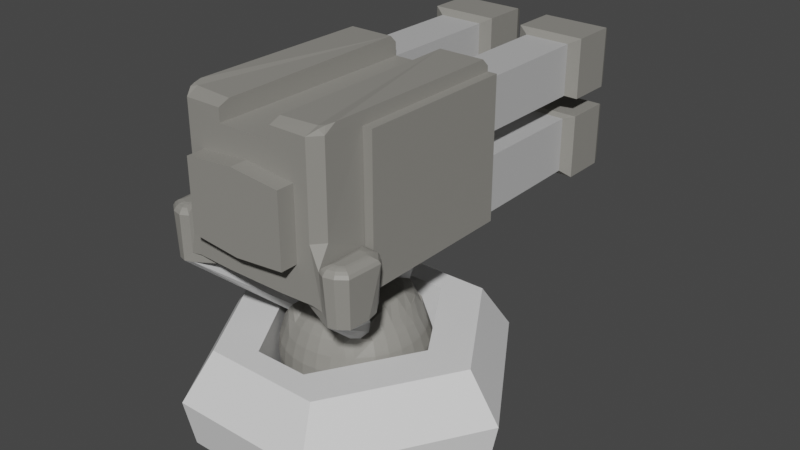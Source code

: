 # Source: laserturretmodel.blend  (saved by Blender 3.5.10; exported with 4.5.12 LTS)
import bpy
from mathutils import Matrix  # noqa: F401  (used for matrix-valued properties, if any)

bpy.ops.wm.read_factory_settings(use_empty=True)
scene = bpy.context.scene
scene.name = 'Scene'

# ---- collections
col_collection = bpy.data.collections.new('Collection'); scene.collection.children.link(col_collection)

# ---- materials (node trees are filled in below, after node groups)
mat_material = bpy.data.materials.new('Material')
mat_material.alpha_threshold = 0.0
mat_material.use_transparent_shadow = False
mat_material.roughness = 0.5
mat_material.line_color = (0.0, 0.0, 0.0, 1.0)
mat_body = bpy.data.materials.new('Body')
mat_body.use_transparent_shadow = False
mat_blaster = bpy.data.materials.new('Blaster')
mat_blaster.use_transparent_shadow = False
mat_pipes = bpy.data.materials.new('Pipes')
mat_pipes.use_transparent_shadow = False

# ---- material node trees
mat_material.use_nodes = True; mat_material.node_tree.nodes.clear()
_N = mat_material.node_tree.nodes; _L = mat_material.node_tree.links
n0 = _N.new('ShaderNodeOutputMaterial'); n0.name = 'Material Output'; n0.location = (300, 300)
n1 = _N.new('ShaderNodeBsdfPrincipled'); n1.name = 'Principled BSDF'; n1.location = (10, 300)
n1.distribution = 'GGX'
n1.subsurface_method = 'RANDOM_WALK_SKIN'
n1.inputs[3].default_value = 1.45
n1.inputs[27].default_value = (0.0, 0.0, 0.0, 1.0)
n1.inputs[28].default_value = 1.0
_L.new(n1.outputs[0], n0.inputs[0])
n0.is_active_output = True
mat_body.use_nodes = True; mat_body.node_tree.nodes.clear()
_N = mat_body.node_tree.nodes; _L = mat_body.node_tree.links
n0 = _N.new('ShaderNodeBsdfPrincipled'); n0.name = 'Principled BSDF'; n0.location = (10, 300)
n0.distribution = 'GGX'
n0.subsurface_method = 'RANDOM_WALK_SKIN'
n0.inputs[0].default_value = (0.2738, 0.2654, 0.2412, 1.0)
n0.inputs[3].default_value = 1.45
n0.inputs[27].default_value = (0.0, 0.0, 0.0, 1.0)
n0.inputs[28].default_value = 1.0
n1 = _N.new('ShaderNodeOutputMaterial'); n1.name = 'Material Output'; n1.location = (300, 300)
_L.new(n0.outputs[0], n1.inputs[0])
n1.is_active_output = True
mat_blaster.use_nodes = True; mat_blaster.node_tree.nodes.clear()
_N = mat_blaster.node_tree.nodes; _L = mat_blaster.node_tree.links
n0 = _N.new('ShaderNodeBsdfPrincipled'); n0.name = 'Principled BSDF'; n0.location = (10, 300)
n0.distribution = 'GGX'
n0.subsurface_method = 'RANDOM_WALK_SKIN'
n0.inputs[0].default_value = (0.8, 0.3163, 0.2076, 1.0)
n0.inputs[3].default_value = 1.45
n0.inputs[27].default_value = (0.0, 0.0, 0.0, 1.0)
n0.inputs[28].default_value = 1.0
n1 = _N.new('ShaderNodeOutputMaterial'); n1.name = 'Material Output'; n1.location = (300, 300)
_L.new(n0.outputs[0], n1.inputs[0])
n1.is_active_output = True
mat_pipes.use_nodes = True; mat_pipes.node_tree.nodes.clear()
_N = mat_pipes.node_tree.nodes; _L = mat_pipes.node_tree.links
n0 = _N.new('ShaderNodeBsdfPrincipled'); n0.name = 'Principled BSDF'; n0.location = (10, 300)
n0.distribution = 'GGX'
n0.subsurface_method = 'RANDOM_WALK_SKIN'
n0.inputs[0].default_value = (0.5071, 0.5071, 0.5071, 1.0)
n0.inputs[3].default_value = 1.45
n0.inputs[27].default_value = (0.0, 0.0, 0.0, 1.0)
n0.inputs[28].default_value = 1.0
n1 = _N.new('ShaderNodeOutputMaterial'); n1.name = 'Material Output'; n1.location = (300, 300)
_L.new(n0.outputs[0], n1.inputs[0])
n1.is_active_output = True

# ---- world
world_world = bpy.data.worlds.new('World'); scene.world = world_world
world_world.use_nodes = True; world_world.node_tree.nodes.clear()
_N = world_world.node_tree.nodes; _L = world_world.node_tree.links
n0 = _N.new('ShaderNodeOutputWorld'); n0.name = 'World Output'; n0.location = (300, 300)
n1 = _N.new('ShaderNodeBackground'); n1.name = 'Background'; n1.location = (10, 300)
n1.inputs[0].default_value = (0.05088, 0.05088, 0.05088, 1.0)
_L.new(n1.outputs[0], n0.inputs[0])
n0.is_active_output = True
world_world.color = (0.05088, 0.05088, 0.05088)
world_world.use_sun_shadow = False
world_world.sun_shadow_jitter_overblur = 0.0

# ---- meshes
me_cube = bpy.data.meshes.new('Cube')
me_cube.from_pydata([(2.606, 1.004, -0.5722), (2.234, 1.0, 1.011), (1.167, -1.396, -0.5722), (0.4664, -0.6407, 1.011), (-2.606, 1.004, -0.5722), (-1.45, 0.9981, 1.011), (-1.167, -1.396, -0.5722), (-0.4664, -0.6407, 1.011), (0.472, 2.574, 1.011), (-0.472, 2.574, 1.011), (1.167, 3.326, -0.5722), (-1.167, 3.326, -0.5722), (-2.234, 1.0, 1.011), (-1.0, -1.056, 1.011), (1.0, -1.056, 1.011), (1.45, 0.9981, 1.011), (1.0, 2.99, 1.011), (-1.0, 2.99, 1.011), (-1.45, 0.9981, -0.2487), (-0.4664, -0.6407, -0.2487), (0.4664, -0.6407, -0.2487), (1.45, 0.9981, -0.2487), (0.472, 2.574, -0.2487), (-0.472, 2.574, -0.2487), (2.765, 1.006, 0.2195), (-1.238, -1.54, 0.2195), (1.238, -1.54, 0.2195), (-2.765, 1.006, 0.2195), (1.238, 3.469, 0.2195), (-1.238, 3.469, 0.2195)], [], [(0, 2, 6, 4), (26, 25, 6, 2), (25, 27, 4, 6), (21, 22, 23, 18, 19, 20), (24, 26, 2, 0), (27, 29, 11, 4), (29, 28, 10, 11), (7, 19, 18, 5), (4, 11, 10, 0), (24, 28, 16, 1), (5, 12, 13, 7), (7, 13, 14, 3), (3, 14, 1, 15), (8, 16, 17, 9), (9, 17, 12, 5), (15, 1, 16, 8), (15, 21, 20, 3), (8, 22, 21, 15), (9, 23, 22, 8), (3, 20, 19, 7), (5, 18, 23, 9), (0, 10, 28, 24), (17, 16, 28, 29), (12, 17, 29, 27), (1, 14, 26, 24), (13, 12, 27, 25), (14, 13, 25, 26)])
_uv = me_cube.uv_layers.new(name='UVMap')
_uv.uv.foreach_set('vector', [0.625, 0.5, 0.625, 0.75, 0.875, 0.75, 0.875, 0.5, 0.5, 0.75, 0.5, 1.0, 0.625, 1.0, 0.625, 0.75, 0.5, 0.0, 0.5, 0.25, 0.625, 0.25, 0.625, 0.0, 0.3311, 0.5, 0.3001, 0.5, 0.1999, 0.5, 0.1689, 0.5, 0.2002, 0.6995, 0.2998, 0.6995, 0.5, 0.5, 0.5, 0.75, 0.625, 0.75, 0.625, 0.5, 0.5, 0.25, 0.5, 0.25, 0.625, 0.25, 0.625, 0.25, 0.5, 0.25, 0.5, 0.5, 0.625, 0.5, 0.625, 0.25, 0.2002, 0.6995, 0.2002, 0.6995, 0.1689, 0.5, 0.1689, 0.5, 0.875, 0.5, 0.875, 0.5, 0.625, 0.5, 0.625, 0.5, 0.5, 0.5, 0.5, 0.5, 0.375, 0.5, 0.375, 0.5, 0.1689, 0.5, 0.125, 0.5, 0.125, 0.75, 0.2002, 0.6995, 0.2002, 0.6995, 0.125, 0.75, 0.375, 0.75, 0.2998, 0.6995, 0.2998, 0.6995, 0.375, 0.75, 0.375, 0.5, 0.3311, 0.5, 0.3001, 0.5, 0.375, 0.5, 0.125, 0.5, 0.1999, 0.5, 0.1999, 0.5, 0.125, 0.5, 0.125, 0.5, 0.1689, 0.5, 0.3311, 0.5, 0.375, 0.5, 0.375, 0.5, 0.3001, 0.5, 0.3311, 0.5, 0.3311, 0.5, 0.2998, 0.6995, 0.2998, 0.6995, 0.3001, 0.5, 0.3001, 0.5, 0.3311, 0.5, 0.3311, 0.5, 0.1999, 0.5, 0.1999, 0.5, 0.3001, 0.5, 0.3001, 0.5, 0.2998, 0.6995, 0.2998, 0.6995, 0.2002, 0.6995, 0.2002, 0.6995, 0.1689, 0.5, 0.1689, 0.5, 0.1999, 0.5, 0.1999, 0.5, 0.625, 0.5, 0.625, 0.5, 0.5, 0.5, 0.5, 0.5, 0.375, 0.25, 0.375, 0.5, 0.5, 0.5, 0.5, 0.25, 0.375, 0.25, 0.375, 0.25, 0.5, 0.25, 0.5, 0.25, 0.375, 0.5, 0.375, 0.75, 0.5, 0.75, 0.5, 0.5, 0.375, 0.0, 0.375, 0.25, 0.5, 0.25, 0.5, 0.0, 0.375, 0.75, 0.375, 1.0, 0.5, 1.0, 0.5, 0.75])
me_cube.materials.append(mat_material)
me_cube.use_mirror_vertex_groups = False
me_cube.update()
me_sphere = bpy.data.meshes.new('Sphere')
me_sphere.from_pydata([(0.0, 0.5357, 0.8315), (0.0, 0.8245, 0.5556), (0.0, 0.9808, 0.1951), (0.0, 1.0, 0.0), (0.0, 0.9808, -0.1951), (0.0, 0.8315, -0.5556), (0.008411, -0.01467, 0.872), (-1.187, -1.045, 1.571), (-1.042, -1.671, 1.665), (-0.8088, -1.152, 1.46), (7.949e-05, 1.166, 1.634), (7.943e-05, 0.744, 1.639), (-0.3448, 1.149, 1.634), (-0.213, 0.7344, 1.639), (0.01137, -0.3947, 0.872), (-9.686e-08, -0.5726, 0.8315), (-6.257e-08, -0.783, 0.6263), (-1.043e-07, -0.8378, 0.5556), (2.98e-08, -0.9245, 0.3827), (-1.341e-07, -0.9808, 0.1951), (-3.278e-07, -1.0, 0.0), (-1.341e-07, -0.9808, -0.1951), (2.98e-08, -0.9239, -0.3827), (-1.043e-07, -0.8315, -0.5556), (-1.49e-08, -0.7071, -0.7071), (-9.686e-08, -0.5556, -0.8315), (-5.215e-08, -0.3827, -0.9239), (-7.451e-09, -0.1951, -0.9808), (-0.1084, -0.561, 0.8315), (-0.1509, -0.7673, 0.6263), (-0.1622, -0.821, 0.5556), (-0.1802, -0.9065, 0.3827), (-0.1913, -0.9619, 0.1951), (-0.1951, -0.9808, 0.0), (-0.1913, -0.9619, -0.1951), (-0.1802, -0.9061, -0.3827), (-0.1622, -0.8155, -0.5556), (-0.1379, -0.6935, -0.7071), (-0.1084, -0.5449, -0.8315), (-0.07466, -0.3753, -0.9239), (-0.2126, -0.5269, 0.8315), (-0.296, -0.721, 0.6263), (-0.3182, -0.7718, 0.5556), (-0.3536, -0.8537, 0.3827), (-0.3753, -0.9061, 0.1951), (-0.3827, -0.9239, 0.0), (-0.3753, -0.9061, -0.1951), (-0.3536, -0.8536, -0.3827), (-0.3182, -0.7682, -0.5556), (-0.2706, -0.6533, -0.7071), (-0.2126, -0.5133, -0.8315), (-0.1464, -0.3536, -0.9239), (-0.07466, -0.1802, -0.9808), (-0.2012, -0.3262, 0.872), (-0.3087, -0.472, 0.8315), (-0.4297, -0.6909, 0.7387), (-0.4657, -0.735, 0.5556), (-0.5133, -0.7684, 0.3827), (-0.5449, -0.8155, 0.1951), (-0.5556, -0.8315, 0.0), (-0.5449, -0.8155, -0.1951), (-0.5133, -0.7682, -0.3827), (-0.4619, -0.6913, -0.5556), (-0.3928, -0.5879, -0.7071), (-0.3087, -0.4619, -0.8315), (-0.2126, -0.3182, -0.9239), (-0.1266, -0.1404, 0.872), (-0.2592, -0.2761, 0.872), (-0.5231, -0.6814, 0.6263), (-0.548, -0.6668, 0.5556), (-0.6048, -0.6932, 0.3827), (-0.6935, -0.6935, 0.1951), (-0.7071, -0.7071, 0.0), (-0.6935, -0.6935, -0.1951), (-0.6533, -0.6533, -0.3827), (-0.5879, -0.5879, -0.5556), (-0.5, -0.5, -0.7071), (-0.3928, -0.3928, -0.8315), (-0.2706, -0.2706, -0.9239), (0.0, 0.0, -1.0), (-0.4063, -0.2758, 0.8218), (-0.5612, -0.3558, 0.7168), (-0.5979, -0.4327, 0.6263), (-0.6913, -0.4633, 0.5556), (-0.7682, -0.5133, 0.3827), (-0.8155, -0.5449, 0.1951), (-0.8315, -0.5556, 0.0), (-0.8155, -0.5449, -0.1951), (-0.7682, -0.5133, -0.3827), (-0.6913, -0.4619, -0.5556), (-0.5879, -0.3928, -0.7071), (-0.4619, -0.3087, -0.8315), (-0.3182, -0.2126, -0.9239), (-0.1622, -0.1084, -0.9808), (-0.1689, -0.07561, 0.872), (-0.5758, -0.2305, 0.7805), (-0.698, -0.2894, 0.6456), (-0.7682, -0.3183, 0.5556), (-0.8536, -0.3536, 0.3827), (-0.9061, -0.3753, 0.1951), (-0.9239, -0.3827, 0.0), (-0.9061, -0.3753, -0.1951), (-0.8536, -0.3536, -0.3827), (-0.7682, -0.3182, -0.5556), (-0.6533, -0.2706, -0.7071), (-0.5133, -0.2126, -0.8315), (-0.3536, -0.1464, -0.9239), (-0.4364, -0.07834, 0.8543), (-0.5965, -0.1059, 0.8017), (-0.7218, -0.1411, 0.6668), (-0.8155, -0.1622, 0.5556), (-0.9061, -0.1802, 0.3827), (-0.9619, -0.1913, 0.1951), (-0.9808, -0.1951, 0.0), (-0.9619, -0.1913, -0.1951), (-0.9061, -0.1802, -0.3827), (-0.8155, -0.1622, -0.5556), (-0.6935, -0.1379, -0.7071), (-0.5449, -0.1084, -0.8315), (-0.3753, -0.07466, -0.9239), (-0.1913, -0.03806, -0.9808), (-0.1837, -0.001258, 0.872), (-0.5749, -0.001802, 0.8151), (-0.7271, -0.0002259, 0.6761), (-0.8315, 1.639e-07, 0.5556), (-0.9239, 1.49e-08, 0.3827), (-0.9808, 2.682e-07, 0.1951), (-1.0, 4.47e-07, 0.0), (-0.9808, 2.682e-07, -0.1951), (-0.9239, 1.49e-08, -0.3827), (-0.8315, 1.639e-07, -0.5556), (-0.7071, 2.98e-08, -0.7071), (-0.5556, 1.49e-07, -0.8315), (-0.3827, 5.215e-08, -0.9239), (-0.364, 0.0727, 0.872), (-0.5723, 0.1339, 0.8315), (-0.7082, 0.1379, 0.6908), (-0.8155, 0.1622, 0.5556), (-0.9061, 0.1802, 0.3827), (-0.9619, 0.1913, 0.1951), (-0.9808, 0.1951, 0.0), (-0.9619, 0.1913, -0.1951), (-0.9061, 0.1802, -0.3827), (-0.8155, 0.1622, -0.5556), (-0.6935, 0.1379, -0.7071), (-0.5449, 0.1084, -0.8315), (-0.3753, 0.07466, -0.9239), (-0.1913, 0.03806, -0.9808), (-0.6661, 0.2846, 0.7071), (-0.7682, 0.3182, 0.5556), (-0.8536, 0.3536, 0.3827), (-0.9061, 0.3753, 0.1951), (-0.9239, 0.3827, 0.0), (-0.9061, 0.3753, -0.1951), (-0.8536, 0.3536, -0.3827), (-0.7682, 0.3182, -0.5556), (-0.6533, 0.2706, -0.7071), (-0.5133, 0.2126, -0.8315), (-0.3536, 0.1464, -0.9239), (-0.1233, 0.1271, 0.8617), (-0.3068, 0.2053, 0.8716), (-0.5149, 0.3272, 0.8315), (-0.625, 0.3989, 0.7071), (-0.6913, 0.4507, 0.5556), (-0.7682, 0.5133, 0.3827), (-0.8155, 0.5449, 0.1951), (-0.8315, 0.5556, 0.0), (-0.8155, 0.5449, -0.1951), (-0.7682, 0.5133, -0.3827), (-0.6913, 0.4619, -0.5556), (-0.5879, 0.3928, -0.7071), (-0.4619, 0.3087, -0.8315), (-0.3182, 0.2126, -0.9239), (-0.1622, 0.1084, -0.9808), (-0.3083, 0.3284, 0.8672), (-0.4612, 0.4067, 0.8178), (-0.5546, 0.5019, 0.7124), (-0.6149, 0.5846, 0.562), (-0.6533, 0.6533, 0.3827), (-0.6935, 0.6935, 0.1951), (-0.7071, 0.7071, 0.0), (-0.6935, 0.6935, -0.1951), (-0.6533, 0.6533, -0.3827), (-0.5879, 0.5879, -0.5556), (-0.5, 0.5, -0.7071), (-0.3928, 0.3928, -0.8315), (-0.2706, 0.2706, -0.9239), (-0.5078, 0.6943, 0.5839), (-0.5133, 0.7682, 0.3827), (-0.5449, 0.8155, 0.1951), (-0.5556, 0.8315, 0.0), (-0.5449, 0.8155, -0.1951), (-0.5133, 0.7682, -0.3827), (-0.4619, 0.6913, -0.5556), (-0.3928, 0.5879, -0.7071), (-0.3087, 0.4619, -0.8315), (-0.2126, 0.3182, -0.9239), (-0.1084, 0.1622, -0.9808), (-0.335, 0.5267, 0.8178), (-0.4051, 0.639, 0.7124), (-0.3991, 0.7455, 0.5839), (-0.3536, 0.8534, 0.3827), (-0.3753, 0.9061, 0.1951), (-0.3827, 0.9239, 0.0), (-0.3753, 0.9061, -0.1951), (-0.3536, 0.8536, -0.3827), (-0.3182, 0.7682, -0.5556), (-0.2706, 0.6533, -0.7071), (-0.2126, 0.5133, -0.8315), (-0.1464, 0.3536, -0.9239), (0.01652, 0.174, 0.8677), (-0.1882, 0.4342, 0.8521), (-0.2525, 0.5671, 0.8178), (-0.2452, 0.7724, 0.7124), (-0.2209, 0.807, 0.5839), (-0.1802, 0.9055, 0.3827), (-0.1913, 0.9619, 0.1951), (-0.1951, 0.9808, 0.0), (-0.1913, 0.9619, -0.1951), (-0.1802, 0.9061, -0.3827), (-0.1622, 0.8155, -0.5556), (-0.1379, 0.6935, -0.7071), (-0.1084, 0.5449, -0.8315), (-0.07466, 0.3753, -0.9239), (0.01137, 0.3672, 0.872), (8.941e-08, 0.7737, 0.7071), (5.96e-08, 0.9232, 0.3827), (5.96e-08, 0.9239, -0.3827), (8.941e-08, 0.7071, -0.7071), (2.161e-07, 0.5556, -0.8315), (6.706e-08, 0.3827, -0.9239), (1.49e-08, 0.1951, -0.9808), (-1.23, -1.175, 2.254), (-1.286, -1.218, 2.254), (-1.265, -1.546, 2.254), (-1.283, -1.305, 2.254), (-1.015, 1.254, 1.665), (-0.3823, 1.254, 1.665), (-0.8867, -1.668, 1.688), (-0.3808, -1.668, 1.669), (-1.015, -1.518, 2.428), (-1.015, 1.254, 2.439), (-0.8867, -1.668, 2.428), (-1.356, -1.154, 1.538), (-1.268, -1.012, 1.575), (-1.376, -1.596, 1.538), (-1.155, -1.715, 1.538), (-1.39, -1.318, 1.538), (-1.042, -1.671, 1.538), (-1.042, -1.028, 1.579), (-0.991, -1.338, 1.513), (-0.3829, -1.428, 1.669), (-1.015, 3.013, 1.688), (-1.015, 3.013, 2.439), (-0.3823, 3.013, 2.439), (-1.015, 1.254, 2.762), (-0.6903, -1.668, 3.077), (-1.015, 1.254, 3.463), (-0.3823, 1.254, 3.463), (-1.015, 3.009, 2.762), (-1.015, 3.009, 3.463), (-0.3823, 3.009, 3.463), (-0.6903, -1.668, 2.125), (-0.3823, 3.013, 1.688), (-0.3808, -1.668, 3.463), (-0.3823, 3.009, 2.762), (0.005393, -1.277, 1.669), (0.005393, -1.108, 1.669), (0.00689, -1.668, 1.669), (0.007643, -1.668, 2.058), (0.007643, -1.668, 3.142), (0.005393, 1.254, 3.462), (0.00689, -1.668, 3.462), (-0.3823, 1.254, 2.762), (-0.3823, 1.254, 2.439), (-0.2313, 3.079, 1.611), (-1.166, 3.079, 1.611), (-1.166, 3.079, 2.485), (-0.2313, 3.079, 2.485), (-1.166, 3.081, 2.731), (-0.2313, 3.081, 2.731), (-1.166, 3.081, 3.546), (-0.2313, 3.081, 3.546), (-0.2313, 3.7, 1.611), (-1.166, 3.7, 1.611), (-1.166, 3.7, 2.485), (-0.2313, 3.7, 2.485), (-1.166, 3.702, 2.731), (-0.2313, 3.702, 2.731), (-1.166, 3.702, 3.546), (-0.2313, 3.702, 3.546), (-0.6902, -1.901, 2.125), (0.007763, -1.901, 2.058), (0.007763, -1.901, 3.142), (-0.6902, -1.901, 3.077), (-1.015, 1.254, 3.568), (-1.015, -0.9504, 3.568), (-1.145, -0.9504, 1.638), (-1.145, 1.254, 3.568), (-1.145, -0.9504, 3.568), (-0.3845, 1.252, 3.639), (-0.9605, -1.548, 3.709), (-0.383, -1.666, 3.639), (-1.145, 1.254, 1.652), (-1.015, -0.9504, 1.636), (-0.3763, 3.674, 1.761), (-1.021, 3.674, 1.761), (-1.021, 3.674, 2.326), (-0.3763, 3.674, 2.326), (-1.021, 3.671, 2.871), (-0.3763, 3.671, 2.871), (-1.021, 3.671, 3.384), (-0.3763, 3.671, 3.384), (-1.259, -1.686, 1.538), (-0.6123, -0.5982, 0.6263), (-1.208, -1.588, 2.254), (0.001574, 1.219, 1.669), (-0.2577, 0.7241, 1.668), (0.003484, 0.7205, 1.669), (-1.042, -0.9994, 1.586), (-0.3823, -1.108, 1.669), (-1.015, -1.518, 3.639), (-1.015, 1.254, 3.639), (-0.8867, -1.668, 3.639), (-1.013, -1.352, 3.738), (-0.9828, -1.469, 3.727), (-0.3845, 1.156, 3.738), (-1.013, 1.156, 3.738), (-0.9034, -1.494, 3.716), (-0.383, -1.514, 3.702), (0.001392, 1.398, 2.305), (0.002213, 1.398, 2.871), (-0.1184, 1.398, 2.869), (-0.2552, 1.398, 2.788), (-0.1176, 1.398, 2.308), (-0.2748, 1.398, 2.414), (-0.05631, 1.398, 2.871), (-0.1462, 1.398, 2.861), (-0.147, 1.398, 2.315), (-0.3138, 1.398, 2.618), (-0.05659, 1.398, 2.305), (-0.05631, 1.645, 2.871), (-0.1184, 1.645, 2.869), (-0.1462, 1.645, 2.861), (-0.2552, 1.645, 2.788), (-0.147, 1.645, 2.315), (-0.2748, 1.645, 2.414), (-0.3138, 1.645, 2.618), (-0.05659, 1.645, 2.305), (0.001392, 1.645, 2.305), (0.002213, 1.645, 2.871), (-0.1176, 1.645, 2.308), (-1.262, -1.712, 2.16), (-1.129, -1.743, 2.16), (-1.413, -1.138, 2.16), (-1.405, -1.311, 2.16), (-1.025, -1.687, 2.16), (-1.389, -1.614, 2.16), (-1.025, -0.9647, 2.161), (-1.276, -0.9935, 2.16), (-1.254, -1.688, 2.201), (-1.133, -1.716, 2.201), (-1.391, -1.151, 2.201), (-1.383, -1.313, 2.201), (-1.048, -1.677, 2.201), (-1.368, -1.6, 2.201), (-1.048, -1.009, 2.201), (-1.267, -1.021, 2.201), (-1.237, -1.659, 2.23), (-1.139, -1.683, 2.23), (-1.355, -1.186, 2.23), (-1.348, -1.308, 2.23), (-1.082, -1.659, 2.23), (-1.333, -1.585, 2.23), (-1.082, -1.064, 2.23), (-1.25, -1.076, 2.23), (-1.171, -1.59, 2.254), (-1.144, -1.573, 2.254), (-1.15, -1.184, 2.254), (-1.22, -1.624, 2.246), (-1.157, -1.627, 2.246), (-1.322, -1.201, 2.246), (-1.319, -1.306, 2.246), (-1.112, -1.614, 2.246), (-1.299, -1.565, 2.246), (-1.116, -1.132, 2.246), (-1.233, -1.132, 2.246), (-0.3823, 0.7277, 1.667), (-0.2821, 3.821, 1.653), (-1.115, 3.821, 1.653), (-1.115, 3.821, 2.433), (-0.2821, 3.821, 2.433), (-1.115, 3.819, 2.764), (-0.2821, 3.819, 2.764), (-1.115, 3.819, 3.491), (-0.2821, 3.819, 3.491), (-0.3823, 1.254, 1.665), (-1.015, 1.254, 1.665), (-1.015, 3.013, 1.688), (-0.3823, 3.013, 1.688)], [], [(225, 213, 12, 10), (80, 81, 247, 243), (39, 51, 52, 27, 26), (353, 246, 248, 8, 356), (81, 82, 245, 247), (211, 224, 11, 13), (67, 80, 243, 7), (54, 53, 249, 9), (22, 21, 34, 35), (65, 78, 92, 93, 52, 51), (23, 22, 35, 36), (16, 15, 28, 29), (24, 23, 36, 37), (17, 16, 29, 30), (25, 24, 37, 38), (18, 17, 30, 31), (26, 25, 38, 39), (19, 18, 31, 32), (106, 119, 120, 93, 92), (20, 19, 32, 33), (21, 20, 33, 34), (176, 199, 200, 187, 177), (39, 38, 50, 51), (32, 31, 43, 44), (33, 32, 44, 45), (197, 231, 79, 173), (34, 33, 45, 46), (35, 34, 46, 47), (52, 93, 79, 27), (36, 35, 47, 48), (29, 28, 40, 41), (37, 36, 48, 49), (30, 29, 41, 42), (38, 37, 49, 50), (31, 30, 42, 43), (48, 47, 61, 62), (41, 40, 54, 55), (49, 48, 62, 63), (42, 41, 55, 56), (50, 49, 63, 64), (43, 42, 56, 57), (51, 50, 64, 65), (44, 43, 57, 58), (147, 173, 79, 93, 120), (45, 44, 58, 59), (46, 45, 59, 60), (47, 46, 60, 61), (58, 57, 70, 71), (59, 58, 71, 72), (60, 59, 72, 73), (273, 265, 261, 258), (61, 60, 73, 74), (53, 67, 7, 249), (62, 61, 74, 75), (314, 68, 246, 313), (63, 62, 75, 76), (56, 55, 68, 69), (64, 63, 76, 77), (57, 56, 69, 70), (65, 64, 77, 78), (302, 329, 328, 323), (68, 55, 248, 246), (71, 70, 84, 85), (271, 272, 270, 293, 292, 269, 268, 266, 267, 318, 316), (300, 322, 327, 326), (73, 72, 86, 87), (209, 223, 230, 231, 197, 196), (75, 74, 88, 89), (74, 73, 87, 88), (67, 66, 94, 80), (313, 352, 357, 245), (55, 54, 9, 248), (186, 196, 197, 173, 172), (86, 85, 99, 100), (250, 266, 268, 239, 251, 248), (87, 86, 100, 101), (134, 160, 161, 135), (88, 87, 101, 102), (320, 267, 266, 250, 249), (89, 88, 102, 103), (82, 81, 95, 96), (90, 89, 103, 104), (83, 82, 96, 97), (91, 90, 104, 105), (84, 83, 97, 98), (92, 91, 105, 106), (85, 84, 98, 99), (96, 95, 108, 109), (104, 103, 116, 117), (97, 96, 109, 110), (105, 104, 117, 118), (98, 97, 110, 111), (106, 105, 118, 119), (99, 98, 111, 112), (100, 99, 112, 113), (101, 100, 113, 114), (102, 101, 114, 115), (103, 102, 115, 116), (113, 112, 126, 127), (114, 113, 127, 128), (115, 114, 128, 129), (212, 211, 13, 12, 213), (116, 115, 129, 130), (109, 108, 122, 123), (117, 116, 130, 131), (110, 109, 123, 124), (118, 117, 131, 132), (111, 110, 124, 125), (119, 118, 132, 133), (112, 111, 125, 126), (174, 211, 212, 198, 175, 161, 160), (131, 130, 143, 144), (124, 123, 136, 137), (132, 131, 144, 145), (125, 124, 137, 138), (133, 132, 145, 146), (126, 125, 138, 139), (127, 126, 139, 140), (107, 134, 135, 122, 108), (128, 127, 140, 141), (237, 274, 335, 338, 334), (129, 128, 141, 142), (130, 129, 142, 143), (123, 122, 135, 136), (141, 140, 152, 153), (142, 141, 153, 154), (12, 13, 317, 237), (143, 142, 154, 155), (144, 143, 155, 156), (137, 136, 148, 149), (145, 144, 156, 157), (138, 137, 149, 150), (146, 145, 157, 158), (139, 138, 150, 151), (133, 146, 147, 120, 119), (140, 139, 151, 152), (157, 156, 170, 171), (150, 149, 163, 164), (158, 157, 171, 172), (151, 150, 164, 165), (152, 151, 165, 166), (153, 152, 166, 167), (296, 295, 298, 299), (154, 153, 167, 168), (155, 154, 168, 169), (156, 155, 169, 170), (149, 148, 162, 163), (160, 159, 174), (168, 167, 181, 182), (316, 318, 11, 224, 0, 225, 10), (169, 168, 182, 183), (80, 107, 108, 95, 81), (170, 169, 183, 184), (163, 162, 176, 177), (171, 170, 184, 185), (164, 163, 177, 178), (172, 171, 185, 186), (165, 164, 178, 179), (158, 172, 173, 147, 146), (166, 165, 179, 180), (244, 243, 354), (167, 166, 180, 181), (178, 177, 187, 188), (186, 185, 195, 196), (179, 178, 188, 189), (180, 179, 189, 190), (322, 321, 324, 327), (181, 180, 190, 191), (182, 181, 191, 192), (183, 182, 192, 193), (184, 183, 193, 194), (201, 200, 214, 215, 216, 202), (185, 184, 194, 195), (192, 191, 204, 205), (193, 192, 205, 206), (194, 193, 206, 207), (195, 194, 207, 208), (188, 187, 200, 201), (196, 195, 208, 209), (189, 188, 201, 202), (190, 189, 202, 203), (191, 190, 203, 204), (209, 208, 222, 223), (203, 202, 216, 217), (204, 203, 217, 218), (205, 204, 218, 219), (206, 205, 219, 220), (199, 198, 212, 213), (207, 206, 220, 221), (200, 199, 213, 214), (208, 207, 221, 222), (220, 219, 227, 5), (221, 220, 5, 228), (214, 213, 225, 1), (222, 221, 228, 229), (215, 214, 1, 226), (223, 222, 229, 230), (216, 215, 226, 2), (159, 121, 6), (217, 216, 2, 3), (218, 217, 3, 4), (135, 161, 175, 176, 162, 148, 136), (219, 218, 4, 227), (243, 247, 354), (9, 249, 250), (77, 76, 90, 91), (238, 242, 240, 356, 8), (8, 251, 239, 238), (236, 241, 253, 252), (248, 251, 8), (72, 71, 85, 86), (249, 244, 319), (249, 319, 320), (248, 9, 250), (14, 53, 54, 40, 28, 15), (94, 121, 134, 107, 80), (259, 260, 281, 279), (241, 274, 254, 253), (237, 236, 397, 396), (273, 255, 259, 265), (175, 198, 199, 176), (242, 323, 321, 240), (253, 254, 278, 277), (257, 258, 261, 260), (255, 257, 260, 259), (258, 264, 272, 271), (245, 357, 355, 247), (302, 300, 326, 329), (264, 302, 323, 242, 238, 239, 268, 269, 262, 256, 270, 272), (70, 69, 83, 84), (280, 279, 287, 288), (279, 281, 289, 287), (265, 259, 279, 280), (252, 253, 277, 276), (261, 265, 280, 282), (263, 252, 276, 275), (260, 261, 282, 281), (254, 263, 275, 278), (289, 290, 395, 394), (290, 288, 393, 395), (276, 277, 285, 284), (275, 276, 284, 283), (282, 280, 288, 290), (281, 282, 290, 289), (278, 275, 283, 286), (277, 278, 286, 285), (294, 291, 292, 293), (270, 256, 294, 293), (262, 269, 292, 291), (256, 262, 291, 294), (295, 296, 358, 356, 240, 321, 322), (254, 274, 237, 263), (76, 75, 89, 90), (297, 299, 298, 303), (257, 255, 273, 274, 241, 236, 303, 298, 295, 322, 300, 258), (264, 258, 300, 302), (236, 304, 297, 303), (306, 307, 308, 305), (310, 309, 311, 312), (286, 283, 388, 391), (285, 286, 391, 390), (287, 289, 394, 392), (288, 287, 392, 393), (284, 285, 390, 389), (283, 284, 389, 388), (82, 314, 313, 245), (13, 11, 318, 317), (10, 12, 237, 316), (314, 82, 83), (320, 319, 304, 236, 237, 387), (78, 77, 91, 92), (327, 324, 325, 328, 329, 326), (246, 353, 352, 313), (321, 301, 325), (301, 328, 325), (321, 325, 324), (244, 7, 243), (247, 355, 354), (354, 359, 244), (53, 14, 66), (67, 53, 66), (6, 210, 159), (14, 6, 66), (159, 134, 121), (94, 66, 6), (121, 94, 6), (332, 336, 341, 342), (274, 273, 333, 339, 335), (271, 316, 330, 331), (258, 271, 331, 336, 332), (316, 237, 334, 340, 330), (273, 258, 332, 337, 333), (301, 321, 323), (159, 160, 134), (174, 159, 210), (211, 174, 210), (210, 224, 211), (249, 7, 244), (346, 347, 344, 343, 342, 341, 350, 349, 348, 351, 345), (334, 338, 345, 351), (330, 340, 348, 349), (331, 330, 349, 350), (333, 337, 343, 344), (335, 339, 347, 346), (336, 331, 350, 341), (338, 335, 346, 345), (340, 334, 351, 348), (337, 332, 342, 343), (339, 333, 344, 347), (358, 319, 244, 359), (297, 304, 296, 299), (358, 304, 319), (358, 296, 304), (361, 360, 352, 353), (363, 362, 354, 355), (364, 361, 353, 356), (365, 363, 355, 357), (366, 364, 356, 358), (360, 365, 357, 352), (362, 367, 359, 354), (367, 366, 358, 359), (369, 368, 360, 361), (371, 370, 362, 363), (372, 369, 361, 364), (373, 371, 363, 365), (374, 372, 364, 366), (368, 373, 365, 360), (370, 375, 367, 362), (375, 374, 366, 367), (380, 379, 368, 369), (382, 381, 370, 371), (383, 380, 369, 372), (384, 382, 371, 373), (385, 383, 372, 374), (379, 384, 373, 368), (381, 386, 375, 370), (386, 385, 374, 375), (376, 377, 378, 232, 233, 235, 234, 315), (376, 315, 379, 380), (235, 233, 381, 382), (377, 376, 380, 383), (234, 235, 382, 384), (378, 377, 383, 385), (315, 234, 384, 379), (233, 232, 386, 381), (232, 378, 385, 386), (335, 274, 339), (339, 274, 273), (339, 273, 333), (301, 323, 328), (387, 237, 317), (320, 387, 317, 318, 267), (83, 69, 314), (69, 68, 314), (306, 305, 388, 389), (308, 307, 390, 391), (307, 306, 389, 390), (305, 308, 391, 388), (309, 310, 393, 392), (312, 311, 394, 395), (311, 309, 392, 394), (310, 312, 395, 393), (396, 397, 398, 399), (236, 252, 398, 397), (263, 237, 396, 399), (252, 263, 399, 398)])
me_sphere.polygons.foreach_set('material_index', [2, 2, 0, 0, 2, 2, 2, 2, 0, 0, 0, 0, 0, 0, 0, 0, 0, 0, 0, 0, 0, 0, 0, 0, 0, 0, 0, 0, 0, 0, 0, 0, 0, 0, 0, 0, 0, 0, 0, 0, 0, 0, 0, 0, 0, 0, 0, 0, 0, 0, 2, 0, 2, 0, 2, 0, 0, 0, 0, 0, 0, 2, 0, 0, 0, 0, 0, 0, 0, 0, 0, 2, 0, 0, 0, 0, 0, 0, 0, 0, 0, 0, 0, 0, 0, 0, 0, 0, 0, 0, 0, 0, 0, 0, 0, 0, 0, 0, 0, 0, 0, 2, 0, 0, 0, 0, 0, 0, 0, 0, 0, 0, 0, 0, 0, 0, 0, 0, 0, 0, 0, 0, 0, 0, 0, 0, 0, 0, 0, 0, 0, 0, 0, 0, 0, 0, 0, 0, 0, 0, 0, 0, 0, 0, 0, 0, 0, 0, 0, 0, 0, 0, 0, 0, 0, 0, 0, 0, 0, 0, 0, 0, 0, 0, 0, 0, 0, 0, 0, 0, 0, 0, 0, 0, 0, 0, 0, 0, 0, 0, 0, 0, 0, 0, 0, 0, 0, 0, 0, 0, 0, 0, 0, 0, 0, 0, 0, 0, 0, 0, 0, 0, 0, 0, 0, 0, 0, 0, 2, 0, 0, 0, 0, 0, 0, 0, 0, 2, 0, 2, 0, 0, 0, 2, 2, 0, 0, 0, 0, 0, 0, 0, 0, 0, 0, 0, 0, 0, 0, 0, 0, 0, 0, 0, 0, 0, 0, 0, 0, 0, 0, 2, 0, 0, 0, 0, 0, 1, 1, 0, 0, 0, 0, 0, 0, 2, 0, 0, 0, 0, 0, 0, 0, 0, 0, 0, 0, 0, 0, 0, 0, 0, 0, 0, 0, 0, 0, 0, 0, 0, 0, 0, 0, 0, 0, 0, 0, 0, 0, 0, 0, 0, 0, 0, 0, 0, 0, 0, 0, 0, 0, 0, 0, 0, 0, 0, 0, 0, 0, 0, 0, 0, 0, 0, 0, 0, 0, 0, 0, 0, 0, 0, 0, 0, 0, 0, 0, 0, 0, 0, 0, 0, 0, 0, 0, 0, 0, 0, 0, 0, 0, 0, 0, 0, 0, 0, 0, 0, 0, 0, 0, 0, 2, 0, 0, 0])
_uv = me_sphere.uv_layers.new(name='UVMap')
_uv.uv.foreach_set('vector', [0.75, 0.75, 0.7812, 0.75, 0.7812, 0.75, 0.75, 0.75, 0.09375, 0.8228, 0.09375, 0.7818, 0.09375, 0.8125, 0.09375, 0.875, 0.2188, 0.125, 0.1875, 0.125, 0.1875, 0.0625, 0.25, 0.0625, 0.25, 0.125, 0.125, 0.75, 0.125, 0.75, 0.1562, 0.75, 0.1562, 0.75, 0.1562, 0.75, 0.09375, 0.7818, 0.09375, 0.7167, 0.09375, 0.75, 0.09375, 0.8125, 0.7812, 0.875, 0.75, 0.875, 0.75, 0.875, 0.7812, 0.875, 0.125, 0.875, 0.09375, 0.8228, 0.09375, 0.875, 0.125, 0.875, 0.1562, 0.8125, 0.1562, 0.875, 0.1562, 0.875, 0.1562, 0.8125, 0.25, 0.375, 0.25, 0.4375, 0.2188, 0.4375, 0.2188, 0.375, 0.1562, 0.125, 0.125, 0.125, 0.09375, 0.125, 0.125, 0.0625, 0.1875, 0.0625, 0.1875, 0.125, 0.25, 0.3125, 0.25, 0.375, 0.2188, 0.375, 0.2188, 0.3125, 0.25, 0.7167, 0.25, 0.8125, 0.2188, 0.8125, 0.2188, 0.7167, 0.25, 0.25, 0.25, 0.3125, 0.2188, 0.3125, 0.2188, 0.25, 0.25, 0.6875, 0.25, 0.7167, 0.2188, 0.7167, 0.2188, 0.6875, 0.25, 0.1875, 0.25, 0.25, 0.2188, 0.25, 0.2188, 0.1875, 0.25, 0.625, 0.25, 0.6875, 0.2188, 0.6875, 0.2188, 0.625, 0.25, 0.125, 0.25, 0.1875, 0.2188, 0.1875, 0.2188, 0.125, 0.25, 0.5625, 0.25, 0.625, 0.2188, 0.625, 0.2188, 0.5625, 0.0625, 0.125, 0.03125, 0.125, 0.0625, 0.0625, 0.09375, 0.0625, 0.09375, 0.125, 0.25, 0.5, 0.25, 0.5625, 0.2188, 0.5625, 0.2187, 0.5, 0.25, 0.4375, 0.25, 0.5, 0.2187, 0.5, 0.2188, 0.4375, 0.875, 0.75, 0.8125, 0.75, 0.8125, 0.6875, 0.8437, 0.6875, 0.875, 0.6875, 0.2188, 0.125, 0.2188, 0.1875, 0.1875, 0.1875, 0.1875, 0.125, 0.2188, 0.5625, 0.2188, 0.625, 0.1875, 0.625, 0.1875, 0.5625, 0.2187, 0.5, 0.2188, 0.5625, 0.1875, 0.5625, 0.1875, 0.5, 0.8125, 0.0625, 0.7812, 0.0625, 0.8906, 0.0, 0.9062, 0.0625, 0.2188, 0.4375, 0.2187, 0.5, 0.1875, 0.5, 0.1875, 0.4375, 0.2188, 0.375, 0.2188, 0.4375, 0.1875, 0.4375, 0.1875, 0.375, 0.1563, 0.0625, 0.125, 0.0625, 0.2031, 0.0, 0.2188, 0.0625, 0.2188, 0.3125, 0.2188, 0.375, 0.1875, 0.375, 0.1875, 0.3125, 0.2188, 0.7167, 0.2188, 0.8125, 0.1875, 0.8125, 0.1875, 0.7167, 0.2188, 0.25, 0.2188, 0.3125, 0.1875, 0.3125, 0.1875, 0.25, 0.2188, 0.6875, 0.2188, 0.7167, 0.1875, 0.7167, 0.1875, 0.6875, 0.2188, 0.1875, 0.2188, 0.25, 0.1875, 0.25, 0.1875, 0.1875, 0.2188, 0.625, 0.2188, 0.6875, 0.1875, 0.6875, 0.1875, 0.625, 0.1875, 0.3125, 0.1875, 0.375, 0.1563, 0.375, 0.1562, 0.3125, 0.1875, 0.7167, 0.1875, 0.8125, 0.1562, 0.8125, 0.1562, 0.7167, 0.1875, 0.25, 0.1875, 0.3125, 0.1562, 0.3125, 0.1562, 0.25, 0.1875, 0.6875, 0.1875, 0.7167, 0.1562, 0.7167, 0.1562, 0.6875, 0.1875, 0.1875, 0.1875, 0.25, 0.1562, 0.25, 0.1562, 0.1875, 0.1875, 0.625, 0.1875, 0.6875, 0.1562, 0.6875, 0.1563, 0.625, 0.1875, 0.125, 0.1875, 0.1875, 0.1562, 0.1875, 0.1562, 0.125, 0.1875, 0.5625, 0.1875, 0.625, 0.1563, 0.625, 0.1562, 0.5625, 0.9375, 0.0625, 0.9062, 0.0625, 0.07812, 0.0, 0.09375, 0.0625, 1.0, 0.0625, 0.1875, 0.5, 0.1875, 0.5625, 0.1562, 0.5625, 0.1562, 0.5, 0.1875, 0.4375, 0.1875, 0.5, 0.1562, 0.5, 0.1562, 0.4375, 0.1875, 0.375, 0.1875, 0.4375, 0.1562, 0.4375, 0.1563, 0.375, 0.1562, 0.5625, 0.1563, 0.625, 0.1358, 0.625, 0.125, 0.5625, 0.1562, 0.5, 0.1562, 0.5625, 0.125, 0.5625, 0.125, 0.5, 0.1562, 0.4375, 0.1562, 0.5, 0.125, 0.5, 0.125, 0.4375, 0.1562, 0.875, 0.1562, 0.875, 0.1562, 0.875, 0.1562, 0.875, 0.1563, 0.375, 0.1562, 0.4375, 0.125, 0.4375, 0.125, 0.375, 0.1562, 0.875, 0.125, 0.875, 0.125, 0.875, 0.1562, 0.875, 0.1562, 0.3125, 0.1563, 0.375, 0.125, 0.375, 0.125, 0.3125, 0.1095, 0.7167, 0.1358, 0.7167, 0.125, 0.75, 0.1094, 0.75, 0.1562, 0.25, 0.1562, 0.3125, 0.125, 0.3125, 0.125, 0.25, 0.1562, 0.6875, 0.1562, 0.7167, 0.1358, 0.7167, 0.1358, 0.6875, 0.1562, 0.1875, 0.1562, 0.25, 0.125, 0.25, 0.125, 0.1875, 0.1563, 0.625, 0.1562, 0.6875, 0.1358, 0.6875, 0.1358, 0.625, 0.1562, 0.125, 0.1562, 0.1875, 0.125, 0.1875, 0.125, 0.125, 0.1562, 0.7501, 0.1562, 0.7501, 0.1562, 0.7501, 0.1562, 0.7501, 0.1358, 0.7167, 0.1562, 0.7167, 0.1562, 0.75, 0.125, 0.75, 0.125, 0.5625, 0.1358, 0.625, 0.09375, 0.625, 0.09375, 0.5625, 0.1562, 0.875, 0.1562, 0.75, 0.1562, 0.75, 0.1562, 0.75, 0.1562, 0.75, 0.1562, 0.75, 0.1562, 0.75, 0.1562, 0.8125, 0.1562, 0.875, 0.1562, 0.875, 0.1562, 0.875, 0.1562, 0.8749, 0.1562, 0.875, 0.1562, 0.875, 0.1562, 0.8749, 0.125, 0.4375, 0.125, 0.5, 0.09375, 0.5, 0.09375, 0.4375, 0.8125, 0.125, 0.7812, 0.125, 0.75, 0.125, 0.7812, 0.0625, 0.8438, 0.0625, 0.8438, 0.125, 0.125, 0.3125, 0.125, 0.375, 0.09375, 0.375, 0.09375, 0.3125, 0.125, 0.375, 0.125, 0.4375, 0.09375, 0.4375, 0.09375, 0.375, 0.125, 0.875, 0.125, 0.9375, 0.09375, 0.9375, 0.09375, 0.8228, 0.1094, 0.75, 0.1094, 0.75, 0.09375, 0.75, 0.09375, 0.75, 0.1562, 0.7167, 0.1562, 0.8125, 0.1562, 0.8125, 0.1562, 0.75, 0.875, 0.125, 0.8438, 0.125, 0.875, 0.0625, 0.9062, 0.0625, 0.9062, 0.125, 0.09375, 0.5, 0.09375, 0.5625, 0.0625, 0.5625, 0.0625, 0.5, 0.1562, 0.8125, 0.1562, 0.8125, 0.1562, 0.75, 0.1562, 0.75, 0.1562, 0.75, 0.1562, 0.75, 0.09375, 0.4375, 0.09375, 0.5, 0.0625, 0.5, 0.0625, 0.4375, 0.9687, 0.875, 0.9062, 0.875, 0.9062, 0.8125, 0.9687, 0.8125, 0.09375, 0.375, 0.09375, 0.4375, 0.0625, 0.4375, 0.0625, 0.375, 0.1562, 0.875, 0.1562, 0.875, 0.1562, 0.8125, 0.1562, 0.8125, 0.1562, 0.875, 0.09375, 0.3125, 0.09375, 0.375, 0.0625, 0.375, 0.0625, 0.3125, 0.09375, 0.7167, 0.09375, 0.7818, 0.0625, 0.7818, 0.0625, 0.7248, 0.09375, 0.25, 0.09375, 0.3125, 0.0625, 0.3125, 0.0625, 0.25, 0.09375, 0.6875, 0.09375, 0.7167, 0.0625, 0.7248, 0.0625, 0.6875, 0.09375, 0.1875, 0.09375, 0.25, 0.0625, 0.25, 0.0625, 0.1875, 0.09375, 0.625, 0.09375, 0.6875, 0.0625, 0.6875, 0.0625, 0.625, 0.09375, 0.125, 0.09375, 0.1875, 0.0625, 0.1875, 0.0625, 0.125, 0.09375, 0.5625, 0.09375, 0.625, 0.0625, 0.625, 0.0625, 0.5625, 0.0625, 0.7248, 0.0625, 0.7818, 0.03125, 0.8125, 0.03125, 0.7381, 0.0625, 0.25, 0.0625, 0.3125, 0.03125, 0.3125, 0.03125, 0.25, 0.0625, 0.6875, 0.0625, 0.7248, 0.03125, 0.7381, 0.03125, 0.6875, 0.0625, 0.1875, 0.0625, 0.25, 0.03125, 0.25, 0.03125, 0.1875, 0.0625, 0.625, 0.0625, 0.6875, 0.03125, 0.6875, 0.03125, 0.625, 0.0625, 0.125, 0.0625, 0.1875, 0.03125, 0.1875, 0.03125, 0.125, 0.0625, 0.5625, 0.0625, 0.625, 0.03125, 0.625, 0.03125, 0.5625, 0.0625, 0.5, 0.0625, 0.5625, 0.03125, 0.5625, 0.03125, 0.5, 0.0625, 0.4375, 0.0625, 0.5, 0.03125, 0.5, 0.03125, 0.4375, 0.0625, 0.375, 0.0625, 0.4375, 0.03125, 0.4375, 0.03125, 0.375, 0.0625, 0.3125, 0.0625, 0.375, 0.03125, 0.375, 0.03125, 0.3125, 0.03125, 0.5, 0.03125, 0.5625, 0.0, 0.5625, 0.0, 0.5, 0.03125, 0.4375, 0.03125, 0.5, 0.0, 0.5, 0.0, 0.4375, 0.03125, 0.375, 0.03125, 0.4375, 0.0, 0.4375, 0.0, 0.375, 0.7812, 0.8125, 0.7812, 0.875, 0.7812, 0.875, 0.7812, 0.75, 0.7812, 0.75, 0.03125, 0.3125, 0.03125, 0.375, 0.0, 0.375, 0.0, 0.3125, 0.03125, 0.7381, 0.03125, 0.8125, 0.0, 0.8125, 0.0, 0.7394, 0.03125, 0.25, 0.03125, 0.3125, 0.0, 0.3125, 0.0, 0.25, 0.03125, 0.6875, 0.03125, 0.7381, 0.0, 0.7394, 0.0, 0.6875, 0.03125, 0.1875, 0.03125, 0.25, 0.0, 0.25, 0.0, 0.1875, 0.03125, 0.625, 0.03125, 0.6875, 0.0, 0.6875, 0.0, 0.625, 0.03125, 0.125, 0.03125, 0.1875, 0.0, 0.1875, 0.0, 0.125, 0.03125, 0.5625, 0.03125, 0.625, 0.0, 0.625, 0.0, 0.5625, 0.875, 0.875, 0.7812, 0.875, 0.7812, 0.8125, 0.8125, 0.8125, 0.875, 0.8125, 0.9062, 0.8125, 0.9062, 0.875, 1.0, 0.25, 1.0, 0.3125, 0.9687, 0.3125, 0.9688, 0.25, 1.0, 0.6875, 1.0, 0.7394, 0.9688, 0.75, 0.9687, 0.6875, 1.0, 0.1875, 1.0, 0.25, 0.9688, 0.25, 0.9687, 0.1875, 1.0, 0.625, 1.0, 0.6875, 0.9687, 0.6875, 0.9688, 0.625, 1.0, 0.125, 1.0, 0.1875, 0.9687, 0.1875, 0.9687, 0.125, 1.0, 0.5625, 1.0, 0.625, 0.9688, 0.625, 0.9687, 0.5625, 1.0, 0.5, 1.0, 0.5625, 0.9687, 0.5625, 0.9687, 0.5, 0.03125, 0.8591, 0.9687, 0.875, 0.9687, 0.8125, 0.0, 0.8125, 0.03125, 0.8125, 1.0, 0.4375, 1.0, 0.5, 0.9687, 0.5, 0.9687, 0.4375, 0.1562, 0.875, 0.1562, 0.875, 0.1562, 0.875, 0.1562, 0.875, 0.1562, 0.875, 1.0, 0.375, 1.0, 0.4375, 0.9687, 0.4375, 0.9688, 0.375, 1.0, 0.3125, 1.0, 0.375, 0.9688, 0.375, 0.9687, 0.3125, 1.0, 0.7394, 1.0, 0.8125, 0.9687, 0.8125, 0.9688, 0.75, 0.9687, 0.4375, 0.9687, 0.5, 0.9375, 0.5, 0.9375, 0.4375, 0.9688, 0.375, 0.9687, 0.4375, 0.9375, 0.4375, 0.9375, 0.375, 0.7812, 0.75, 0.7812, 0.875, 0.7812, 0.875, 0.7812, 0.75, 0.9687, 0.3125, 0.9688, 0.375, 0.9375, 0.375, 0.9375, 0.3125, 0.9688, 0.25, 0.9687, 0.3125, 0.9375, 0.3125, 0.9375, 0.25, 0.9687, 0.6875, 0.9688, 0.75, 0.9375, 0.75, 0.9375, 0.6875, 0.9687, 0.1875, 0.9688, 0.25, 0.9375, 0.25, 0.9375, 0.1875, 0.9688, 0.625, 0.9687, 0.6875, 0.9375, 0.6875, 0.9375, 0.625, 0.9687, 0.125, 0.9687, 0.1875, 0.9375, 0.1875, 0.9375, 0.125, 0.9687, 0.5625, 0.9688, 0.625, 0.9375, 0.625, 0.9375, 0.5625, 1.0, 0.125, 0.9687, 0.125, 0.9688, 0.0625, 0.03125, 0.0625, 0.03125, 0.125, 0.9687, 0.5, 0.9687, 0.5625, 0.9375, 0.5625, 0.9375, 0.5, 0.9375, 0.1875, 0.9375, 0.25, 0.9062, 0.25, 0.9062, 0.1875, 0.9375, 0.625, 0.9375, 0.6875, 0.9062, 0.6875, 0.9062, 0.625, 0.9375, 0.125, 0.9375, 0.1875, 0.9062, 0.1875, 0.9062, 0.125, 0.9375, 0.5625, 0.9375, 0.625, 0.9062, 0.625, 0.9062, 0.5625, 0.9375, 0.5, 0.9375, 0.5625, 0.9062, 0.5625, 0.9062, 0.5, 0.9375, 0.4375, 0.9375, 0.5, 0.9062, 0.5, 0.9062, 0.4375, 0.1562, 0.875, 0.1562, 0.875, 0.1562, 0.875, 0.1562, 0.875, 0.9375, 0.375, 0.9375, 0.4375, 0.9062, 0.4375, 0.9062, 0.375, 0.9375, 0.3125, 0.9375, 0.375, 0.9062, 0.375, 0.9062, 0.3125, 0.9375, 0.25, 0.9375, 0.3125, 0.9062, 0.3125, 0.9062, 0.25, 0.9375, 0.6875, 0.9375, 0.75, 0.9062, 0.75, 0.9062, 0.6875, 0.9062, 0.875, 0.875, 0.9375, 0.875, 0.875, 0.9062, 0.375, 0.9062, 0.4375, 0.875, 0.4375, 0.875, 0.375, 0.0, 0.0, 0.0, 0.0, 0.0, 0.0, 0.0, 0.0, 0.0, 0.0, 0.0, 0.0, 0.0, 0.0, 0.9062, 0.3125, 0.9062, 0.375, 0.875, 0.375, 0.875, 0.3125, 0.09375, 0.8228, 0.03125, 0.8591, 0.03125, 0.8125, 0.0625, 0.7818, 0.09375, 0.7818, 0.9062, 0.25, 0.9062, 0.3125, 0.875, 0.3125, 0.875, 0.25, 0.9062, 0.6875, 0.9062, 0.75, 0.875, 0.75, 0.875, 0.6875, 0.9062, 0.1875, 0.9062, 0.25, 0.875, 0.25, 0.875, 0.1875, 0.9062, 0.625, 0.9062, 0.6875, 0.875, 0.6875, 0.875, 0.625, 0.9062, 0.125, 0.9062, 0.1875, 0.875, 0.1875, 0.875, 0.125, 0.9062, 0.5625, 0.9062, 0.625, 0.875, 0.625, 0.875, 0.5625, 0.9375, 0.125, 0.9062, 0.125, 0.9062, 0.0625, 0.9688, 0.0625, 0.9687, 0.125, 0.9062, 0.5, 0.9062, 0.5625, 0.875, 0.5625, 0.875, 0.5, 0.125, 0.875, 0.09375, 0.875, 0.09375, 0.875, 0.9062, 0.4375, 0.9062, 0.5, 0.875, 0.5, 0.875, 0.4375, 0.875, 0.625, 0.875, 0.6875, 0.8437, 0.6875, 0.8438, 0.625, 0.875, 0.125, 0.875, 0.1875, 0.8437, 0.1875, 0.8438, 0.125, 0.875, 0.5625, 0.875, 0.625, 0.8438, 0.625, 0.8437, 0.5625, 0.875, 0.5, 0.875, 0.5625, 0.8437, 0.5625, 0.8437, 0.5, 0.1562, 0.875, 0.1562, 0.7505, 0.1562, 0.7811, 0.1562, 0.875, 0.875, 0.4375, 0.875, 0.5, 0.8437, 0.5, 0.8437, 0.4375, 0.875, 0.375, 0.875, 0.4375, 0.8437, 0.4375, 0.8438, 0.375, 0.875, 0.3125, 0.875, 0.375, 0.8438, 0.375, 0.8437, 0.3125, 0.875, 0.25, 0.875, 0.3125, 0.8437, 0.3125, 0.8438, 0.25, 0.8125, 0.625, 0.8125, 0.6875, 0.7812, 0.6875, 0.7812, 0.625, 0.7812, 0.5625, 0.8125, 0.5625, 0.875, 0.1875, 0.875, 0.25, 0.8438, 0.25, 0.8437, 0.1875, 0.8438, 0.375, 0.8437, 0.4375, 0.8125, 0.4375, 0.8125, 0.375, 0.8437, 0.3125, 0.8438, 0.375, 0.8125, 0.375, 0.8125, 0.3125, 0.8438, 0.25, 0.8437, 0.3125, 0.8125, 0.3125, 0.8125, 0.25, 0.8437, 0.1875, 0.8438, 0.25, 0.8125, 0.25, 0.8125, 0.1875, 0.8438, 0.625, 0.8437, 0.6875, 0.8125, 0.6875, 0.8125, 0.625, 0.8438, 0.125, 0.8437, 0.1875, 0.8125, 0.1875, 0.8125, 0.125, 0.8437, 0.5625, 0.8438, 0.625, 0.8125, 0.625, 0.8125, 0.5625, 0.8437, 0.5, 0.8437, 0.5625, 0.8125, 0.5625, 0.8125, 0.5, 0.8437, 0.4375, 0.8437, 0.5, 0.8125, 0.5, 0.8125, 0.4375, 0.8125, 0.125, 0.8125, 0.1875, 0.7812, 0.1875, 0.7812, 0.125, 0.8125, 0.5, 0.8125, 0.5625, 0.7812, 0.5625, 0.7812, 0.5, 0.8125, 0.4375, 0.8125, 0.5, 0.7812, 0.5, 0.7812, 0.4375, 0.8125, 0.375, 0.8125, 0.4375, 0.7812, 0.4375, 0.7812, 0.375, 0.8125, 0.3125, 0.8125, 0.375, 0.7812, 0.375, 0.7812, 0.3125, 0.8125, 0.75, 0.8125, 0.8125, 0.7812, 0.8125, 0.7812, 0.75, 0.8125, 0.25, 0.8125, 0.3125, 0.7812, 0.3125, 0.7812, 0.25, 0.8125, 0.6875, 0.8125, 0.75, 0.7812, 0.75, 0.7812, 0.6875, 0.8125, 0.1875, 0.8125, 0.25, 0.7812, 0.25, 0.7812, 0.1875, 0.7812, 0.3125, 0.7812, 0.375, 0.75, 0.375, 0.75, 0.3125, 0.7812, 0.25, 0.7812, 0.3125, 0.75, 0.3125, 0.75, 0.25, 0.7812, 0.6875, 0.7812, 0.75, 0.75, 0.75, 0.75, 0.6875, 0.7812, 0.1875, 0.7812, 0.25, 0.75, 0.25, 0.75, 0.1875, 0.7812, 0.625, 0.7812, 0.6875, 0.75, 0.6875, 0.75, 0.625, 0.7812, 0.125, 0.7812, 0.1875, 0.75, 0.1875, 0.75, 0.125, 0.7812, 0.5625, 0.7812, 0.625, 0.75, 0.625, 0.75, 0.5625, 0.9062, 0.9375, 0.03125, 0.9375, 0.7969, 1.0, 0.7812, 0.5, 0.7812, 0.5625, 0.75, 0.5625, 0.75, 0.5, 0.7812, 0.4375, 0.7812, 0.5, 0.75, 0.5, 0.75, 0.4375, 0.9687, 0.8125, 0.9062, 0.8125, 0.875, 0.8125, 0.875, 0.75, 0.9062, 0.75, 0.9375, 0.75, 0.9688, 0.75, 0.7812, 0.375, 0.7812, 0.4375, 0.75, 0.4375, 0.75, 0.375, 0.09375, 0.875, 0.09375, 0.8125, 0.09375, 0.875, 0.1562, 0.8125, 0.1562, 0.875, 0.1562, 0.8125, 0.125, 0.1875, 0.125, 0.25, 0.09375, 0.25, 0.09375, 0.1875, 0.1562, 0.75, 0.1562, 0.75, 0.1562, 0.75, 0.1562, 0.75, 0.1562, 0.75, 0.1562, 0.75, 0.1562, 0.75, 0.1562, 0.75, 0.1562, 0.75, 0.1562, 0.875, 0.1562, 0.875, 0.1562, 0.875, 0.1562, 0.875, 0.1562, 0.75, 0.1562, 0.75, 0.1562, 0.75, 0.125, 0.5, 0.125, 0.5625, 0.09375, 0.5625, 0.09375, 0.5, 0.1562, 0.875, 0.125, 0.875, 0.1562, 0.875, 0.1562, 0.875, 0.1562, 0.875, 0.1562, 0.875, 0.1562, 0.75, 0.1562, 0.8125, 0.1562, 0.8125, 0.25, 0.875, 0.1562, 0.875, 0.1562, 0.8125, 0.1875, 0.8125, 0.2188, 0.8125, 0.25, 0.8125, 0.0625, 0.9375, 0.9688, 0.9375, 0.9687, 0.875, 0.03125, 0.8591, 0.09375, 0.8228, 0.1562, 0.875, 0.1562, 0.875, 0.1562, 0.875, 0.1562, 0.875, 0.1562, 0.875, 0.1562, 0.875, 0.1562, 0.875, 0.1562, 0.875, 0.1562, 0.875, 0.1562, 0.875, 0.1562, 0.875, 0.1562, 0.875, 0.1562, 0.875, 0.1562, 0.875, 0.1562, 0.875, 0.1562, 0.875, 0.875, 0.8125, 0.8125, 0.8125, 0.8125, 0.75, 0.875, 0.75, 0.1562, 0.75, 0.1562, 0.75, 0.1562, 0.75, 0.1562, 0.75, 0.1562, 0.875, 0.1562, 0.875, 0.1562, 0.875, 0.1562, 0.875, 0.1562, 0.875, 0.1562, 0.875, 0.1562, 0.875, 0.1562, 0.875, 0.1562, 0.875, 0.1562, 0.875, 0.1562, 0.875, 0.1562, 0.875, 0.1562, 0.875, 0.1562, 0.75, 0.1562, 0.75, 0.1562, 0.875, 0.09375, 0.75, 0.09375, 0.75, 0.09375, 0.8125, 0.09375, 0.8125, 0.1562, 0.7501, 0.1562, 0.8749, 0.1562, 0.8749, 0.1562, 0.7501, 0.1562, 0.75, 0.1562, 0.75, 0.1562, 0.75, 0.1562, 0.75, 0.1562, 0.75, 0.1562, 0.75, 0.1562, 0.75, 0.1562, 0.75, 0.1562, 0.75, 0.1562, 0.75, 0.1562, 0.75, 0.1562, 0.75, 0.1358, 0.625, 0.1358, 0.6875, 0.09375, 0.6875, 0.09375, 0.625, 0.1562, 0.875, 0.1562, 0.875, 0.1562, 0.875, 0.1562, 0.875, 0.1562, 0.875, 0.1562, 0.875, 0.1562, 0.875, 0.1562, 0.875, 0.1562, 0.875, 0.1562, 0.875, 0.1562, 0.875, 0.1562, 0.875, 0.1562, 0.875, 0.1562, 0.875, 0.1562, 0.875, 0.1562, 0.875, 0.1562, 0.875, 0.1562, 0.875, 0.1562, 0.875, 0.1562, 0.875, 0.1562, 0.875, 0.1562, 0.875, 0.1562, 0.875, 0.1562, 0.875, 0.1562, 0.875, 0.1562, 0.875, 0.1562, 0.875, 0.1562, 0.875, 0.1562, 0.875, 0.1562, 0.875, 0.1562, 0.875, 0.1562, 0.875, 0.1562, 0.875, 0.1562, 0.875, 0.1562, 0.875, 0.1562, 0.875, 0.1562, 0.875, 0.1562, 0.875, 0.1562, 0.875, 0.1562, 0.875, 0.1562, 0.875, 0.1562, 0.875, 0.1562, 0.875, 0.1562, 0.875, 0.1562, 0.875, 0.1562, 0.875, 0.1562, 0.875, 0.1562, 0.875, 0.1562, 0.875, 0.1562, 0.875, 0.1562, 0.875, 0.1562, 0.875, 0.1562, 0.875, 0.1562, 0.875, 0.1562, 0.875, 0.1562, 0.875, 0.1562, 0.875, 0.1562, 0.875, 0.1562, 0.875, 0.1562, 0.875, 0.1562, 0.875, 0.1562, 0.875, 0.1562, 0.875, 0.1562, 0.875, 0.1562, 0.75, 0.1562, 0.75, 0.1562, 0.75, 0.1562, 0.75, 0.1562, 0.75, 0.1562, 0.75, 0.1562, 0.75, 0.1562, 0.75, 0.1562, 0.75, 0.1562, 0.75, 0.1562, 0.75, 0.1562, 0.75, 0.1562, 0.75, 0.1562, 0.75, 0.1562, 0.75, 0.1562, 0.75, 0.1562, 0.875, 0.1562, 0.875, 0.1562, 0.875, 0.1562, 0.75, 0.1562, 0.75, 0.1562, 0.75, 0.1562, 0.875, 0.1562, 0.875, 0.1562, 0.875, 0.1562, 0.875, 0.1562, 0.875, 0.125, 0.25, 0.125, 0.3125, 0.09375, 0.3125, 0.09375, 0.25, 0.1562, 0.875, 0.1562, 0.875, 0.1562, 0.875, 0.1562, 0.875, 0.1562, 0.875, 0.1562, 0.875, 0.1562, 0.875, 0.1562, 0.875, 0.1562, 0.875, 0.1562, 0.875, 0.1562, 0.875, 0.1562, 0.875, 0.1562, 0.875, 0.1562, 0.875, 0.1562, 0.875, 0.1562, 0.875, 0.1562, 0.75, 0.1562, 0.875, 0.1562, 0.875, 0.1562, 0.75, 0.1562, 0.875, 0.1562, 0.875, 0.1562, 0.875, 0.1562, 0.875, 0.1562, 0.875, 0.1562, 0.875, 0.1562, 0.875, 0.1562, 0.875, 0.1562, 0.875, 0.1562, 0.875, 0.1562, 0.875, 0.1562, 0.875, 0.1562, 0.875, 0.1562, 0.875, 0.1562, 0.875, 0.1562, 0.875, 0.1562, 0.875, 0.1562, 0.875, 0.1562, 0.875, 0.1562, 0.875, 0.1562, 0.875, 0.1562, 0.875, 0.1562, 0.875, 0.1562, 0.875, 0.1562, 0.875, 0.1562, 0.875, 0.1562, 0.875, 0.1562, 0.875, 0.1562, 0.875, 0.1562, 0.875, 0.1562, 0.875, 0.1562, 0.875, 0.1562, 0.875, 0.1562, 0.875, 0.1562, 0.875, 0.1562, 0.875, 0.09375, 0.7167, 0.1095, 0.7167, 0.1094, 0.75, 0.09375, 0.75, 0.7812, 0.875, 0.75, 0.875, 0.75, 0.875, 0.7812, 0.875, 0.75, 0.75, 0.7812, 0.75, 0.7812, 0.75, 0.75, 0.75, 0.1095, 0.7167, 0.09375, 0.7167, 0.09375, 0.6875, 0.1562, 0.875, 0.1562, 0.875, 0.1562, 0.875, 0.1562, 0.875, 0.1562, 0.875, 0.1562, 0.875, 0.125, 0.125, 0.125, 0.1875, 0.09375, 0.1875, 0.1094, 0.125, 0.1562, 0.875, 0.1562, 0.7811, 0.1562, 0.7502, 0.1562, 0.7501, 0.1562, 0.7501, 0.1562, 0.8749, 0.125, 0.75, 0.125, 0.75, 0.1094, 0.75, 0.1094, 0.75, 0.1562, 0.7505, 0.1562, 0.7501, 0.1562, 0.7502, 0.1562, 0.7501, 0.1562, 0.7501, 0.1562, 0.7502, 0.1562, 0.7505, 0.1562, 0.7502, 0.1562, 0.7811, 0.125, 0.875, 0.125, 0.875, 0.09375, 0.875, 0.09375, 0.8125, 0.09375, 0.8125, 0.09375, 0.875, 0.09375, 0.875, 0.125, 0.875, 0.125, 0.875, 0.1562, 0.875, 0.25, 0.875, 0.125, 0.9375, 0.125, 0.875, 0.1562, 0.875, 0.125, 0.9375, 0.7969, 1.0, 0.75, 0.9375, 0.9062, 0.9375, 0.25, 0.875, 0.7969, 1.0, 0.125, 0.9375, 0.9062, 0.9375, 0.9687, 0.875, 0.03125, 0.9375, 0.09375, 0.9375, 0.125, 0.9375, 0.7969, 1.0, 0.03125, 0.9375, 0.09375, 0.9375, 0.7969, 1.0, 0.1562, 0.875, 0.1562, 0.875, 0.1562, 0.875, 0.1562, 0.875, 0.1562, 0.875, 0.1562, 0.875, 0.1562, 0.875, 0.1562, 0.875, 0.1562, 0.875, 0.1562, 0.875, 0.1562, 0.875, 0.1562, 0.875, 0.1562, 0.875, 0.1562, 0.875, 0.1562, 0.875, 0.1562, 0.875, 0.1562, 0.875, 0.1562, 0.875, 0.1562, 0.875, 0.1562, 0.875, 0.1562, 0.875, 0.1562, 0.875, 0.1562, 0.875, 0.1562, 0.875, 0.1562, 0.875, 0.1562, 0.875, 0.1562, 0.875, 0.1562, 0.875, 0.1562, 0.7501, 0.1562, 0.75, 0.1562, 0.7501, 0.9062, 0.9375, 0.9062, 0.875, 0.9687, 0.875, 0.875, 0.875, 0.9062, 0.9375, 0.75, 0.9375, 0.7812, 0.875, 0.875, 0.875, 0.75, 0.9375, 0.75, 0.9375, 0.75, 0.875, 0.7812, 0.875, 0.1562, 0.875, 0.125, 0.875, 0.125, 0.875, 0.1562, 0.875, 0.1562, 0.875, 0.1562, 0.875, 0.1562, 0.875, 0.1562, 0.875, 0.1562, 0.875, 0.1562, 0.875, 0.1562, 0.875, 0.1562, 0.875, 0.1562, 0.875, 0.1562, 0.875, 0.1562, 0.875, 0.1562, 0.875, 0.1562, 0.875, 0.1562, 0.875, 0.1562, 0.875, 0.1562, 0.875, 0.1562, 0.875, 0.1562, 0.875, 0.1562, 0.875, 0.1562, 0.875, 0.1562, 0.875, 0.1562, 0.875, 0.1562, 0.875, 0.1562, 0.875, 0.1562, 0.875, 0.1562, 0.875, 0.1562, 0.875, 0.1562, 0.875, 0.1562, 0.875, 0.1562, 0.875, 0.1562, 0.875, 0.1562, 0.875, 0.1562, 0.875, 0.1562, 0.875, 0.1562, 0.875, 0.1562, 0.875, 0.1562, 0.875, 0.1562, 0.875, 0.1562, 0.875, 0.1562, 0.875, 0.1562, 0.875, 0.1562, 0.875, 0.1562, 0.875, 0.1562, 0.875, 0.1562, 0.875, 0.1562, 0.875, 0.1562, 0.875, 0.1562, 0.875, 0.1562, 0.875, 0.1562, 0.875, 0.1562, 0.875, 0.1562, 0.875, 0.125, 0.875, 0.125, 0.875, 0.1562, 0.875, 0.1562, 0.875, 0.1562, 0.875, 0.1562, 0.875, 0.1562, 0.875, 0.1562, 0.875, 0.1562, 0.875, 0.1562, 0.875, 0.1562, 0.875, 0.1562, 0.875, 0.127, 0.7517, 0.111, 0.752, 0.1094, 0.75, 0.125, 0.75, 0.09668, 0.8145, 0.097, 0.87, 0.09375, 0.875, 0.09375, 0.8125, 0.1519, 0.7527, 0.127, 0.7517, 0.125, 0.75, 0.1562, 0.75, 0.09639, 0.7535, 0.09668, 0.8145, 0.09375, 0.8125, 0.09375, 0.75, 0.1538, 0.872, 0.1519, 0.7527, 0.1562, 0.75, 0.1562, 0.875, 0.111, 0.752, 0.09639, 0.7535, 0.09375, 0.75, 0.1094, 0.75, 0.097, 0.87, 0.1251, 0.873, 0.125, 0.875, 0.09375, 0.875, 0.1251, 0.873, 0.1538, 0.872, 0.1562, 0.875, 0.125, 0.875, 0.1302, 0.7562, 0.1148, 0.757, 0.111, 0.752, 0.127, 0.7517, 0.1032, 0.8176, 0.104, 0.8605, 0.097, 0.87, 0.09668, 0.8145, 0.1432, 0.7582, 0.1302, 0.7562, 0.127, 0.7517, 0.1519, 0.7527, 0.1024, 0.7607, 0.1032, 0.8176, 0.09668, 0.8145, 0.09639, 0.7535, 0.1482, 0.8654, 0.1432, 0.7582, 0.1519, 0.7527, 0.1538, 0.872, 0.1148, 0.757, 0.1024, 0.7607, 0.09639, 0.7535, 0.111, 0.752, 0.104, 0.8605, 0.1257, 0.8678, 0.1251, 0.873, 0.097, 0.87, 0.1257, 0.8678, 0.1482, 0.8654, 0.1538, 0.872, 0.1251, 0.873, 0.1319, 0.7615, 0.1186, 0.7625, 0.1148, 0.757, 0.1302, 0.7562, 0.1095, 0.8196, 0.1105, 0.853, 0.104, 0.8605, 0.1032, 0.8176, 0.1357, 0.7627, 0.1319, 0.7615, 0.1302, 0.7562, 0.1432, 0.7582, 0.1083, 0.7672, 0.1095, 0.8196, 0.1032, 0.8176, 0.1024, 0.7607, 0.1424, 0.8593, 0.1357, 0.7627, 0.1432, 0.7582, 0.1482, 0.8654, 0.1186, 0.7625, 0.1083, 0.7672, 0.1024, 0.7607, 0.1148, 0.757, 0.1105, 0.853, 0.1267, 0.8617, 0.1257, 0.8678, 0.104, 0.8605, 0.1267, 0.8617, 0.1424, 0.8593, 0.1482, 0.8654, 0.1257, 0.8678, 0.1283, 0.7665, 0.1311, 0.769, 0.1367, 0.8512, 0.1259, 0.8553, 0.1161, 0.8469, 0.115, 0.8237, 0.1138, 0.7729, 0.1218, 0.7675, 0.1283, 0.7665, 0.1218, 0.7675, 0.1186, 0.7625, 0.1319, 0.7615, 0.115, 0.8237, 0.1161, 0.8469, 0.1105, 0.853, 0.1095, 0.8196, 0.1311, 0.769, 0.1283, 0.7665, 0.1319, 0.7615, 0.1357, 0.7627, 0.1138, 0.7729, 0.115, 0.8237, 0.1095, 0.8196, 0.1083, 0.7672, 0.1367, 0.8512, 0.1311, 0.769, 0.1357, 0.7627, 0.1424, 0.8593, 0.1218, 0.7675, 0.1138, 0.7729, 0.1083, 0.7672, 0.1186, 0.7625, 0.1161, 0.8469, 0.1259, 0.8553, 0.1267, 0.8617, 0.1105, 0.853, 0.1259, 0.8553, 0.1367, 0.8512, 0.1424, 0.8593, 0.1267, 0.8617, 0.1562, 0.875, 0.1562, 0.875, 0.1562, 0.875, 0.1562, 0.875, 0.1562, 0.875, 0.1562, 0.875, 0.0, 0.0, 0.0, 0.0, 0.0, 0.0, 0.1562, 0.7501, 0.1562, 0.7501, 0.1562, 0.7501, 0.1562, 0.875, 0.7812, 0.75, 0.7812, 0.875, 0.1562, 0.875, 0.1562, 0.875, 0.7812, 0.875, 0.75, 0.875, 0.1562, 0.875, 0.09375, 0.6875, 0.1358, 0.6875, 0.1095, 0.7167, 0.1358, 0.6875, 0.1358, 0.7167, 0.1095, 0.7167, 0.1562, 0.875, 0.1562, 0.875, 0.1562, 0.875, 0.1562, 0.875, 0.1562, 0.875, 0.1562, 0.875, 0.1562, 0.875, 0.1562, 0.875, 0.1562, 0.875, 0.1562, 0.875, 0.1562, 0.875, 0.1562, 0.875, 0.1562, 0.875, 0.1562, 0.875, 0.1562, 0.875, 0.1562, 0.875, 0.1562, 0.875, 0.1562, 0.875, 0.1562, 0.875, 0.1562, 0.875, 0.1562, 0.875, 0.1562, 0.875, 0.1562, 0.875, 0.1562, 0.875, 0.1562, 0.875, 0.1562, 0.875, 0.1562, 0.875, 0.1562, 0.875, 0.1562, 0.875, 0.1562, 0.875, 0.1562, 0.875, 0.1562, 0.875, 0.1562, 0.875, 0.1562, 0.875, 0.1562, 0.875, 0.1562, 0.875, 0.1562, 0.875, 0.1562, 0.875, 0.1562, 0.875, 0.1562, 0.875, 0.1562, 0.875, 0.1562, 0.875, 0.1562, 0.875, 0.1562, 0.875, 0.1562, 0.875, 0.1562, 0.875, 0.1562, 0.875, 0.1562, 0.875])
me_sphere.materials.append(mat_body)
me_sphere.materials.append(mat_blaster)
me_sphere.materials.append(mat_pipes)
me_sphere.update()
arm_armature = bpy.data.armatures.new('Armature')  # bones are not reproduced

# ---- objects
ob_mounting = bpy.data.objects.new('Mounting', me_cube)
ob_gun = bpy.data.objects.new('Gun', me_sphere)
ob_armature = bpy.data.objects.new('Armature', arm_armature)

# ---- transforms, parenting, visibility, modifiers, constraints
ob_mounting.location = (0.0, -1.015, -0.4803)
ob_mounting.lock_rotations_4d = False
ob_mounting.empty_display_type = 'ARROWS'
ob_mounting.lineart.crease_threshold = 0.0
ob_gun.parent = ob_armature
ob_gun.matrix_parent_inverse = Matrix(((0.3333, -0.0, 0.0, -0.0), (-0.0, 0.3333, -0.0, -0.0009074), (0.0, -0.0, 0.25, 0.0002064), (-0.0, 0.0, -0.0, 1.0)))
ob_gun.location = (0.0, 0.0, 0.03914)
ob_gun.scale = (1.229, 1.229, 1.229)
_vg = ob_gun.vertex_groups.new(name='Bone')
for _i, _w in zip([0, 1, 2, 3, 4, 5, 6, 7, 8, 9, 10, 11, 12, 13, 14, 15, 16, 17, 18, 19, 20, 21, 22, 23, 24, 25, 26, 27, 28, 29, 30, 31, 32, 33, 34, 35, 36, 37, 38, 39, 40, 41, 42, 43, 44, 45, 46, 47, 48, 49, 50, 51, 52, 53, 54, 55, 56, 57, 58, 59, 60, 61, 62, 63, 64, 65, 66, 67, 68, 69, 70, 71, 72, 73, 74, 75, 76, 77, 78, 79, 80, 81, 82, 83, 84, 85, 86, 87, 88, 89, 90, 91, 92, 93, 94, 95, 96, 97, 98, 99, 100, 101, 102, 103, 104, 105, 106, 107, 108, 109, 110, 111, 112, 113, 114, 115, 116, 117, 118, 119, 120, 121, 122, 123, 124, 125, 126, 127, 128, 129, 130, 131, 132, 133, 134, 135, 136, 137, 138, 139, 140, 141, 142, 143, 144, 145, 146, 147, 148, 149, 150, 151, 152, 153, 154, 155, 156, 157, 158, 159, 160, 161, 162, 163, 164, 165, 166, 167, 168, 169, 170, 171, 172, 173, 174, 175, 176, 177, 178, 179, 180, 181, 182, 183, 184, 185, 186, 187, 188, 189, 190, 191, 192, 193, 194, 195, 196, 197, 198, 199, 200, 201, 202, 203, 204, 205, 206, 207, 208, 209, 210, 211, 212, 213, 214, 215, 216, 217, 218, 219, 220, 221, 222, 223, 224, 225, 226, 227, 228, 229, 230, 231, 232, 233, 234, 235, 236, 237, 238, 239, 240, 241, 242, 243, 244, 245, 246, 247, 248, 249, 250, 251, 252, 253, 254, 255, 256, 257, 258, 259, 260, 261, 262, 263, 264, 265, 266, 267, 268, 269, 270, 271, 272, 273, 274, 275, 276, 277, 278, 279, 280, 281, 282, 283, 284, 285, 286, 287, 288, 289, 290, 291, 292, 293, 294, 295, 296, 297, 298, 299, 300, 301, 302, 303, 304, 305, 306, 307, 308, 309, 310, 311, 312, 313, 314, 315, 316, 317, 318, 319, 320, 321, 322, 323, 324, 325, 326, 327, 328, 329, 330, 331, 332, 333, 334, 335, 336, 337, 338, 339, 340, 341, 342, 343, 344, 345, 346, 347, 348, 349, 350, 351, 352, 353, 354, 355, 356, 357, 358, 359, 360, 361, 362, 363, 364, 365, 366, 367, 368, 369, 370, 371, 372, 373, 374, 375, 376, 377, 378, 379, 380, 381, 382, 383, 384, 385, 386, 387, 388, 389, 390, 391, 392, 393, 394, 395, 396, 397, 398, 399], [1.0, 1.0, 1.0, 1.0, 1.0, 1.0, 1.0, 1.0, 1.0, 1.0, 1.0, 1.0, 1.0, 1.0, 1.0, 1.0, 1.0, 1.0, 1.0, 1.0, 1.0, 1.0, 1.0, 1.0, 1.0, 1.0, 1.0, 1.0, 1.0, 1.0, 1.0, 1.0, 1.0, 1.0, 1.0, 1.0, 1.0, 1.0, 1.0, 1.0, 1.0, 1.0, 1.0, 1.0, 1.0, 1.0, 1.0, 1.0, 1.0, 1.0, 1.0, 1.0, 1.0, 1.0, 1.0, 1.0, 1.0, 1.0, 1.0, 1.0, 1.0, 1.0, 1.0, 1.0, 1.0, 1.0, 1.0, 1.0, 1.0, 1.0, 1.0, 1.0, 1.0, 1.0, 1.0, 1.0, 1.0, 1.0, 1.0, 1.0, 1.0, 1.0, 1.0, 1.0, 1.0, 1.0, 1.0, 1.0, 1.0, 1.0, 1.0, 1.0, 1.0, 1.0, 1.0, 1.0, 1.0, 1.0, 1.0, 1.0, 1.0, 1.0, 1.0, 1.0, 1.0, 1.0, 1.0, 1.0, 1.0, 1.0, 1.0, 1.0, 1.0, 1.0, 1.0, 1.0, 1.0, 1.0, 1.0, 1.0, 1.0, 1.0, 1.0, 1.0, 1.0, 1.0, 1.0, 1.0, 1.0, 1.0, 1.0, 1.0, 1.0, 1.0, 1.0, 1.0, 1.0, 1.0, 1.0, 1.0, 1.0, 1.0, 1.0, 1.0, 1.0, 1.0, 1.0, 1.0, 1.0, 1.0, 1.0, 1.0, 1.0, 1.0, 1.0, 1.0, 1.0, 1.0, 1.0, 1.0, 1.0, 1.0, 1.0, 1.0, 1.0, 1.0, 1.0, 1.0, 1.0, 1.0, 1.0, 1.0, 1.0, 1.0, 1.0, 1.0, 1.0, 1.0, 1.0, 1.0, 1.0, 1.0, 1.0, 1.0, 1.0, 1.0, 1.0, 1.0, 1.0, 1.0, 1.0, 1.0, 1.0, 1.0, 1.0, 1.0, 1.0, 1.0, 1.0, 1.0, 1.0, 1.0, 1.0, 1.0, 1.0, 1.0, 1.0, 1.0, 1.0, 1.0, 1.0, 1.0, 1.0, 1.0, 1.0, 1.0, 1.0, 1.0, 1.0, 1.0, 1.0, 1.0, 1.0, 1.0, 1.0, 1.0, 1.0, 1.0, 1.0, 1.0, 1.0, 1.0, 1.0, 1.0, 1.0, 1.0, 1.0, 1.0, 1.0, 1.0, 1.0, 1.0, 1.0, 1.0, 1.0, 1.0, 1.0, 1.0, 1.0, 1.0, 1.0, 1.0, 1.0, 1.0, 1.0, 1.0, 1.0, 1.0, 1.0, 1.0, 1.0, 1.0, 1.0, 1.0, 1.0, 1.0, 1.0, 1.0, 1.0, 1.0, 1.0, 1.0, 1.0, 1.0, 1.0, 1.0, 1.0, 1.0, 1.0, 1.0, 1.0, 1.0, 1.0, 1.0, 1.0, 1.0, 1.0, 1.0, 1.0, 1.0, 1.0, 1.0, 1.0, 1.0, 1.0, 1.0, 1.0, 1.0, 1.0, 1.0, 1.0, 1.0, 1.0, 1.0, 1.0, 1.0, 1.0, 1.0, 1.0, 1.0, 1.0, 1.0, 1.0, 1.0, 1.0, 1.0, 1.0, 1.0, 1.0, 1.0, 1.0, 1.0, 1.0, 1.0, 1.0, 1.0, 1.0, 1.0, 1.0, 1.0, 1.0, 1.0, 1.0, 1.0, 1.0, 1.0, 1.0, 1.0, 1.0, 1.0, 1.0, 1.0, 1.0, 1.0, 1.0, 1.0, 1.0, 1.0, 1.0, 1.0, 1.0, 1.0, 1.0, 1.0, 1.0, 1.0, 1.0, 1.0, 1.0, 1.0, 1.0, 1.0, 1.0, 1.0, 1.0, 1.0, 1.0, 1.0, 1.0, 1.0, 1.0, 1.0, 1.0, 1.0, 1.0, 1.0, 1.0, 1.0, 1.0, 1.0, 1.0, 1.0, 1.0, 1.0, 1.0, 1.0, 1.0, 1.0, 1.0, 1.0, 1.0, 1.0, 1.0, 1.0, 1.0, 1.0, 1.0, 1.0, 1.0, 1.0]): _vg.add([_i], _w, 'REPLACE')
_m = ob_gun.modifiers.new('Mirror', 'MIRROR')
_m.merge_threshold = 0.066
_m = ob_gun.modifiers.new('Armature', 'ARMATURE')
_m.object = ob_armature
ob_armature.location = (0.0, 0.002722, -0.0008254)
ob_armature.scale = (3.0, 3.0, 4.0)
ob_armature.show_in_front = True

# ---- collection membership
col_collection.objects.link(ob_mounting)
col_collection.objects.link(ob_gun)
col_collection.objects.link(ob_armature)

# ---- scene / render settings (as saved in the file)
scene.frame_start = 1; scene.frame_end = 250; scene.frame_set(1)
scene.render.engine = 'BLENDER_EEVEE_NEXT'
scene.cycles.sampling_pattern = 'TABULATED_SOBOL'
scene.view_settings.view_transform = 'Filmic'
bpy.context.view_layer.update()

# ---- added for rendering (the .blend has no active camera and no usable light): camera, sun
cam_auto = bpy.data.cameras.new('AutoCamera')
cam_auto.lens = 50.0
cam_auto.sensor_width = 36.0
cam_auto.clip_end = 1000.0
ob_auto_camera = bpy.data.objects.new('AutoCamera', cam_auto)
scene.collection.objects.link(ob_auto_camera)
ob_auto_camera.location = (10.0124, -10.9443, 9.73175)
ob_auto_camera.rotation_euler = (1.09748, -7.21219e-08, 0.694738)
scene.camera = ob_auto_camera
light_auto_sun = bpy.data.lights.new('AutoSun', 'SUN')
light_auto_sun.energy = 3.0
light_auto_sun.angle = 0.0523599
ob_auto_sun = bpy.data.objects.new('AutoSun', light_auto_sun)
scene.collection.objects.link(ob_auto_sun)
ob_auto_sun.rotation_euler = (0.872665, 0.174533, 0.523599)
bpy.context.view_layer.update()
